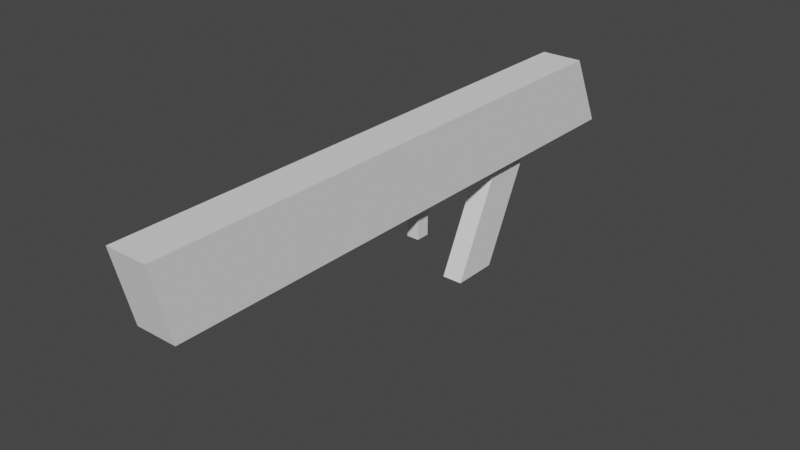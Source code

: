 # Source: debug.blend  (saved by Blender 3.6.11; exported with 4.5.12 LTS)
import bpy
from mathutils import Matrix  # noqa: F401  (used for matrix-valued properties, if any)

bpy.ops.wm.read_factory_settings(use_empty=True)
scene = bpy.context.scene
scene.name = 'Scene'

# ---- collections
col_collection = bpy.data.collections.new('Collection'); scene.collection.children.link(col_collection)

# ---- world
world_world = bpy.data.worlds.new('World'); scene.world = world_world
world_world.use_nodes = True; world_world.node_tree.nodes.clear()
_N = world_world.node_tree.nodes; _L = world_world.node_tree.links
n0 = _N.new('ShaderNodeOutputWorld'); n0.name = 'World Output'; n0.location = (300, 300)
n1 = _N.new('ShaderNodeBackground'); n1.name = 'Background'; n1.location = (10, 300)
n1.inputs[0].default_value = (0.05088, 0.05088, 0.05088, 1.0)
_L.new(n1.outputs[0], n0.inputs[0])
n0.is_active_output = True
world_world.color = (0.05088, 0.05088, 0.05088)
world_world.use_sun_shadow = False
world_world.sun_shadow_jitter_overblur = 0.0

# ---- meshes
me_cube_001 = bpy.data.meshes.new('Cube.001')
me_cube_001.from_pydata([(-0.4, -0.7509, -0.9499), (-0.4, -0.8007, 0.4501), (-0.4, 0.8507, -0.9499), (-0.4, 0.7512, 0.4501), (0.4, -0.7509, -0.9499), (0.4, -0.8007, 0.4501), (0.4, 0.8507, -0.9499), (0.4, 0.7512, 0.4501), (-0.4, 0.392, -0.9499), (-0.4, 0.3832, 0.4501), (0.4, 0.392, -0.9499), (0.4, 0.3832, 0.4501), (-0.4, 0.5146, 0.4501), (0.4, 0.5266, -0.9499), (-0.4, 0.5266, -0.9499), (0.4, 0.5146, 0.4501), (-0.2, 0.5266, -1.094), (-0.2, 0.392, -1.094), (0.2, 0.392, -1.094), (0.2, 0.5266, -1.094), (-0.2, 0.3852, -3.036), (-0.2, 0.2507, -3.036), (0.2, 0.2507, -3.036), (0.2, 0.3852, -3.036), (-0.4, 0.1357, -0.9499), (0.4, 0.1193, 0.4501), (-0.4, 0.1193, 0.4501), (0.4, 0.1357, -0.9499), (-0.4, 0.05611, -0.9499), (0.4, 0.0367, 0.4501), (-0.4, 0.0367, 0.4501), (0.4, 0.05611, -0.9499), (0.1199, 0.07644, -1.021), (0.1199, 0.1154, -1.021), (-0.1199, 0.1154, -1.021), (-0.1199, 0.07644, -1.021), (0.1199, 0.07644, -1.678), (0.1199, 0.1154, -1.678), (-0.1199, 0.1154, -1.678), (-0.1199, 0.07644, -1.678)], [], [(14, 12, 3, 2), (2, 3, 7, 6), (31, 29, 5, 4), (4, 5, 1, 0), (28, 31, 4, 0), (29, 30, 1, 5), (15, 12, 9, 11), (14, 13, 19, 16), (13, 15, 11, 10), (24, 26, 9, 8), (6, 7, 15, 13), (2, 6, 13, 14), (7, 3, 12, 15), (8, 9, 12, 14), (19, 18, 22, 23), (8, 14, 16, 17), (13, 10, 18, 19), (10, 8, 17, 18), (20, 23, 22, 21), (17, 16, 20, 21), (16, 19, 23, 20), (18, 17, 21, 22), (28, 30, 26, 24), (11, 9, 26, 25), (8, 10, 27, 24), (10, 11, 25, 27), (0, 1, 30, 28), (25, 26, 30, 29), (27, 31, 32, 33), (27, 25, 29, 31), (32, 35, 39, 36), (31, 28, 35, 32), (28, 24, 34, 35), (24, 27, 33, 34), (38, 37, 36, 39), (34, 33, 37, 38), (35, 34, 38, 39), (33, 32, 36, 37)])
_uv = me_cube_001.uv_layers.new(name='UVMap')
_uv.uv.foreach_set('vector', [0.375, 0.1605, 0.625, 0.1605, 0.625, 0.25, 0.375, 0.25, 0.375, 0.25, 0.625, 0.25, 0.625, 0.5, 0.375, 0.5, 0.375, 0.6429, 0.625, 0.6429, 0.625, 0.75, 0.375, 0.75, 0.375, 0.75, 0.625, 0.75, 0.625, 1.0, 0.375, 1.0, 0.125, 0.6429, 0.375, 0.6429, 0.375, 0.75, 0.125, 0.75, 0.625, 0.6429, 0.875, 0.6429, 0.875, 0.75, 0.625, 0.75, 0.625, 0.5895, 0.875, 0.5895, 0.875, 0.6056, 0.625, 0.6056, 0.125, 0.5895, 0.375, 0.5895, 0.375, 0.5895, 0.125, 0.5895, 0.375, 0.5895, 0.625, 0.5895, 0.625, 0.6056, 0.375, 0.6056, 0.375, 0.1176, 0.625, 0.1176, 0.625, 0.1444, 0.375, 0.1444, 0.375, 0.5, 0.625, 0.5, 0.625, 0.5895, 0.375, 0.5895, 0.125, 0.5, 0.375, 0.5, 0.375, 0.5895, 0.125, 0.5895, 0.625, 0.5, 0.875, 0.5, 0.875, 0.5895, 0.625, 0.5895, 0.375, 0.1444, 0.625, 0.1444, 0.625, 0.1605, 0.375, 0.1605, 0.375, 0.5895, 0.375, 0.6056, 0.375, 0.6056, 0.375, 0.5895, 0.375, 0.1444, 0.375, 0.1605, 0.375, 0.1605, 0.375, 0.1444, 0.375, 0.5895, 0.375, 0.6056, 0.375, 0.6056, 0.375, 0.5895, 0.375, 0.6056, 0.125, 0.6056, 0.125, 0.6056, 0.375, 0.6056, 0.125, 0.5895, 0.375, 0.5895, 0.375, 0.6056, 0.125, 0.6056, 0.375, 0.1444, 0.375, 0.1605, 0.375, 0.1605, 0.375, 0.1444, 0.125, 0.5895, 0.375, 0.5895, 0.375, 0.5895, 0.125, 0.5895, 0.375, 0.6056, 0.125, 0.6056, 0.125, 0.6056, 0.375, 0.6056, 0.375, 0.1071, 0.625, 0.1071, 0.625, 0.1176, 0.375, 0.1176, 0.625, 0.6056, 0.875, 0.6056, 0.875, 0.6324, 0.625, 0.6324, 0.125, 0.6056, 0.375, 0.6056, 0.375, 0.6324, 0.125, 0.6324, 0.375, 0.6056, 0.625, 0.6056, 0.625, 0.6324, 0.375, 0.6324, 0.375, 0.0, 0.625, 0.0, 0.625, 0.1071, 0.375, 0.1071, 0.625, 0.6324, 0.875, 0.6324, 0.875, 0.6429, 0.625, 0.6429, 0.375, 0.6324, 0.375, 0.6429, 0.375, 0.6429, 0.375, 0.6324, 0.375, 0.6324, 0.625, 0.6324, 0.625, 0.6429, 0.375, 0.6429, 0.375, 0.6429, 0.125, 0.6429, 0.125, 0.6429, 0.375, 0.6429, 0.375, 0.6429, 0.125, 0.6429, 0.125, 0.6429, 0.375, 0.6429, 0.375, 0.1071, 0.375, 0.1176, 0.375, 0.1176, 0.375, 0.1071, 0.125, 0.6324, 0.375, 0.6324, 0.375, 0.6324, 0.125, 0.6324, 0.125, 0.6324, 0.375, 0.6324, 0.375, 0.6429, 0.125, 0.6429, 0.125, 0.6324, 0.375, 0.6324, 0.375, 0.6324, 0.125, 0.6324, 0.375, 0.1071, 0.375, 0.1176, 0.375, 0.1176, 0.375, 0.1071, 0.375, 0.6324, 0.375, 0.6429, 0.375, 0.6429, 0.375, 0.6324])
me_cube_001.update()

# ---- objects
ob_cube = bpy.data.objects.new('Cube', me_cube_001)

# ---- transforms, parenting, visibility, modifiers, constraints
ob_cube.location = (0.0, 0.0, 0.0)
ob_cube.scale = (0.3, 2.01, 0.3)

# ---- collection membership
col_collection.objects.link(ob_cube)

# ---- scene / render settings (as saved in the file)
scene.frame_start = 0; scene.frame_end = 2; scene.frame_set(1)
scene.render.engine = 'BLENDER_EEVEE_NEXT'
scene.cycles.sampling_pattern = 'TABULATED_SOBOL'
scene.view_settings.view_transform = 'Filmic'
bpy.context.view_layer.update()

# ---- added for rendering (the .blend has no active camera and no usable light): camera, sun
cam_auto = bpy.data.cameras.new('AutoCamera')
cam_auto.lens = 50.0
cam_auto.sensor_width = 36.0
cam_auto.clip_end = 1000.0
ob_auto_camera = bpy.data.objects.new('AutoCamera', cam_auto)
scene.collection.objects.link(ob_auto_camera)
ob_auto_camera.location = (3.2277, -3.82294, 2.19422)
ob_auto_camera.rotation_euler = (1.09748, -7.21219e-08, 0.694738)
scene.camera = ob_auto_camera
light_auto_sun = bpy.data.lights.new('AutoSun', 'SUN')
light_auto_sun.energy = 3.0
light_auto_sun.angle = 0.0523599
ob_auto_sun = bpy.data.objects.new('AutoSun', light_auto_sun)
scene.collection.objects.link(ob_auto_sun)
ob_auto_sun.rotation_euler = (0.872665, 0.174533, 0.523599)
bpy.context.view_layer.update()
